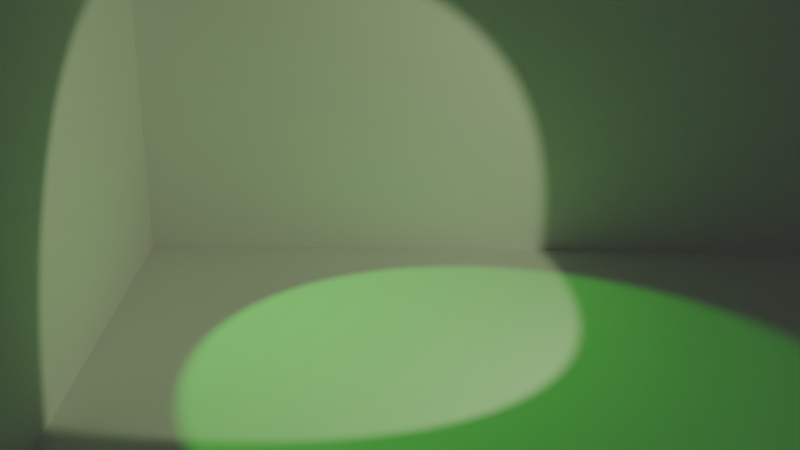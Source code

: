 # Source: MainSet.blend  (saved by Blender 5.1.29; exported with 4.5.12 LTS)
import bpy
from mathutils import Matrix  # noqa: F401  (used for matrix-valued properties, if any)

bpy.ops.wm.read_factory_settings(use_empty=True)
scene = bpy.context.scene
scene.name = 'Scene'

# ---- collections
col_setcollection = bpy.data.collections.new('SetCollection'); scene.collection.children.link(col_setcollection)

# ---- world
world_world = bpy.data.worlds.new('World'); scene.world = world_world
world_world.use_nodes = True; world_world.node_tree.nodes.clear()
_N = world_world.node_tree.nodes; _L = world_world.node_tree.links
n0 = _N.new('ShaderNodeOutputWorld'); n0.name = 'World Output'; n0.location = (200, 100)
n1 = _N.new('ShaderNodeBackground'); n1.name = 'Background'; n1.location = (-200, 100)
n1.inputs[0].default_value = (0.05088, 0.05088, 0.05088, 1.0)
_L.new(n1.outputs[0], n0.inputs[0])
n0.is_active_output = True
world_world.color = (0.05088, 0.05088, 0.05088)
world_world.sun_shadow_jitter_overblur = 0.0

# ---- cameras
cam_camera = bpy.data.cameras.new('Camera')
cam_camera.clip_end = 100.0
cam_camera.ortho_scale = 7.314

# ---- lights
light_foco = bpy.data.lights.new('Foco', 'SPOT')
light_foco.color = (0.0, 1.0, 0.008767)
light_foco.exposure = 10.0
light_foco.spot_blend = 0.1813
light_foco.spot_size = 1.033
light_punto = bpy.data.lights.new('Punto', 'SPOT')
light_punto.color = (0.8153, 1.0, 0.5176)
light_punto.exposure = 10.0
light_punto.spot_size = 0.9599

# ---- meshes
me_plano = bpy.data.meshes.new('Plano')
me_plano.from_pydata([(-1.0, -5.808, 0.0), (9.793, -5.808, 0.0), (-1.0, 1.0, 0.0), (9.793, 1.0, 0.0), (-1.0, -1.0, 0.0), (-1.0, 1.0, 0.0), (1.0, 1.0, 0.0), (-1.0, -5.808, 0.0), (-1.0, 1.0, 0.0), (9.793, 1.0, 0.0), (-1.0, -5.808, 3.955), (-1.0, 1.0, 3.955), (9.793, 1.0, 3.955)], [], [(0, 1, 3, 2), (2, 3, 6, 5), (0, 2, 5, 4), (5, 6, 9, 8), (4, 5, 8, 7), (8, 9, 12, 11), (7, 8, 11, 10)])
_uv = me_plano.uv_layers.new(name='MapaUV')
_uv.uv.foreach_set('vector', [0.0, 0.0, 1.0, 0.0, 1.0, 1.0, 0.0, 1.0, 0.0, 1.0, 1.0, 1.0, 1.0, 1.0, 0.0, 1.0, 0.0, 0.0, 0.0, 1.0, 0.0, 1.0, 0.0, 0.0, 0.0, 1.0, 1.0, 1.0, 1.0, 1.0, 0.0, 1.0, 0.0, 0.0, 0.0, 1.0, 0.0, 1.0, 0.0, 0.0, 0.0, 1.0, 1.0, 1.0, 1.0, 1.0, 0.0, 1.0, 0.0, 0.0, 0.0, 1.0, 0.0, 1.0, 0.0, 0.0])
me_plano.update()

# ---- objects
ob_camera = bpy.data.objects.new('Camera', cam_camera)
ob_plano = bpy.data.objects.new('Plano', me_plano)
ob_foco = bpy.data.objects.new('Foco', light_foco)
ob_punto = bpy.data.objects.new('Punto', light_punto)

# ---- transforms, parenting, visibility, modifiers, constraints
ob_camera.location = (5.658, -49.27, 25.42)
ob_camera.rotation_euler = (1.188, -1.922e-07, 0.02371)
ob_camera.lock_rotations_4d = False
ob_camera.empty_display_type = 'ARROWS'
ob_camera.color = (0.0, 0.0, 0.0, 0.0)
ob_camera.display_type = 'WIRE'
ob_camera.lineart.crease_threshold = 0.0
ob_plano.location = (0.0, 0.0, 0.0)
ob_plano.scale = (10.19, 10.19, 10.19)
ob_foco.location = (-4.228, 2.669, 21.03)
ob_foco.rotation_euler = (-0.2905, -0.4597, 0.01189)
ob_punto.location = (20.95, -13.23, 20.56)
ob_punto.rotation_euler = (0.8622, 0.6168, 0.4404)

# ---- collection membership
col_setcollection.objects.link(ob_camera)
col_setcollection.objects.link(ob_plano)
col_setcollection.objects.link(ob_foco)
col_setcollection.objects.link(ob_punto)

# ---- scene / render settings (as saved in the file)
scene.camera = ob_camera
scene.frame_start = 1; scene.frame_end = 250; scene.frame_set(94)
scene.render.engine = 'BLENDER_EEVEE_NEXT'
scene.render.bake_bias = 0.0
scene.render.bake_samples = 0
scene.cycles.sampling_pattern = 'TABULATED_SOBOL'
scene.eevee.taa_render_samples = 128
scene.eevee.use_volume_custom_range = False
bpy.context.view_layer.update()
